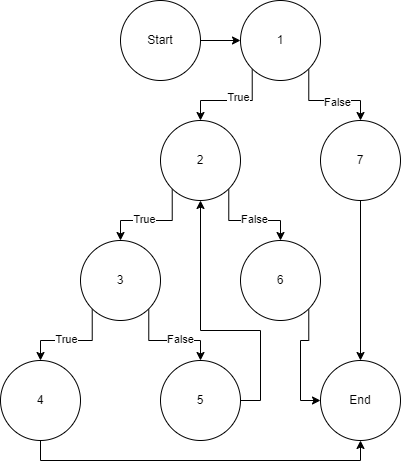

The diagram above was exported from draw.io. Its source (the exported page's mxGraphModel, read from the mxfile embedded in the PNG):
<mxGraphModel dx="955" dy="475" grid="1" gridSize="10" guides="1" tooltips="1" connect="1" arrows="1" fold="1" page="1" pageScale="1" pageWidth="850" pageHeight="1100" math="0" shadow="0">
  <root>
    <mxCell id="0" />
    <mxCell id="1" parent="0" />
    <mxCell id="LsSL7fIQvEVvKGWwV3Pm-54" style="edgeStyle=orthogonalEdgeStyle;rounded=0;orthogonalLoop=1;jettySize=auto;html=1;exitX=1;exitY=0.5;exitDx=0;exitDy=0;entryX=0;entryY=0.5;entryDx=0;entryDy=0;" edge="1" parent="1" source="LsSL7fIQvEVvKGWwV3Pm-3" target="LsSL7fIQvEVvKGWwV3Pm-5">
      <mxGeometry relative="1" as="geometry" />
    </mxCell>
    <mxCell id="LsSL7fIQvEVvKGWwV3Pm-3" value="Start" style="ellipse;whiteSpace=wrap;html=1;aspect=fixed;" vertex="1" parent="1">
      <mxGeometry x="240" y="40" width="80" height="80" as="geometry" />
    </mxCell>
    <mxCell id="LsSL7fIQvEVvKGWwV3Pm-24" style="edgeStyle=orthogonalEdgeStyle;rounded=0;orthogonalLoop=1;jettySize=auto;html=1;exitX=0;exitY=1;exitDx=0;exitDy=0;entryX=0.5;entryY=0;entryDx=0;entryDy=0;" edge="1" parent="1" source="LsSL7fIQvEVvKGWwV3Pm-5" target="LsSL7fIQvEVvKGWwV3Pm-7">
      <mxGeometry relative="1" as="geometry" />
    </mxCell>
    <mxCell id="LsSL7fIQvEVvKGWwV3Pm-25" value="True" style="edgeLabel;html=1;align=center;verticalAlign=middle;resizable=0;points=[];" vertex="1" connectable="0" parent="LsSL7fIQvEVvKGWwV3Pm-24">
      <mxGeometry x="-0.1033" y="-3" relative="1" as="geometry">
        <mxPoint as="offset" />
      </mxGeometry>
    </mxCell>
    <mxCell id="LsSL7fIQvEVvKGWwV3Pm-26" style="edgeStyle=orthogonalEdgeStyle;rounded=0;orthogonalLoop=1;jettySize=auto;html=1;exitX=1;exitY=1;exitDx=0;exitDy=0;entryX=0.5;entryY=0;entryDx=0;entryDy=0;" edge="1" parent="1" source="LsSL7fIQvEVvKGWwV3Pm-5" target="LsSL7fIQvEVvKGWwV3Pm-11">
      <mxGeometry relative="1" as="geometry" />
    </mxCell>
    <mxCell id="LsSL7fIQvEVvKGWwV3Pm-27" value="False" style="edgeLabel;html=1;align=center;verticalAlign=middle;resizable=0;points=[];" vertex="1" connectable="0" parent="LsSL7fIQvEVvKGWwV3Pm-26">
      <mxGeometry x="0.1535" y="-2" relative="1" as="geometry">
        <mxPoint as="offset" />
      </mxGeometry>
    </mxCell>
    <mxCell id="LsSL7fIQvEVvKGWwV3Pm-5" value="1" style="ellipse;whiteSpace=wrap;html=1;aspect=fixed;" vertex="1" parent="1">
      <mxGeometry x="360" y="40" width="80" height="80" as="geometry" />
    </mxCell>
    <mxCell id="LsSL7fIQvEVvKGWwV3Pm-30" style="edgeStyle=orthogonalEdgeStyle;rounded=0;orthogonalLoop=1;jettySize=auto;html=1;exitX=0;exitY=1;exitDx=0;exitDy=0;entryX=0.5;entryY=0;entryDx=0;entryDy=0;" edge="1" parent="1" source="LsSL7fIQvEVvKGWwV3Pm-7" target="LsSL7fIQvEVvKGWwV3Pm-17">
      <mxGeometry relative="1" as="geometry" />
    </mxCell>
    <mxCell id="LsSL7fIQvEVvKGWwV3Pm-33" value="True" style="edgeLabel;html=1;align=center;verticalAlign=middle;resizable=0;points=[];" vertex="1" connectable="0" parent="LsSL7fIQvEVvKGWwV3Pm-30">
      <mxGeometry x="0.1597" y="-1" relative="1" as="geometry">
        <mxPoint as="offset" />
      </mxGeometry>
    </mxCell>
    <mxCell id="LsSL7fIQvEVvKGWwV3Pm-45" style="edgeStyle=orthogonalEdgeStyle;rounded=0;orthogonalLoop=1;jettySize=auto;html=1;exitX=1;exitY=1;exitDx=0;exitDy=0;entryX=0.5;entryY=0;entryDx=0;entryDy=0;" edge="1" parent="1" source="LsSL7fIQvEVvKGWwV3Pm-7" target="LsSL7fIQvEVvKGWwV3Pm-44">
      <mxGeometry relative="1" as="geometry" />
    </mxCell>
    <mxCell id="LsSL7fIQvEVvKGWwV3Pm-46" value="False" style="edgeLabel;html=1;align=center;verticalAlign=middle;resizable=0;points=[];" vertex="1" connectable="0" parent="LsSL7fIQvEVvKGWwV3Pm-45">
      <mxGeometry x="0.1056" y="1" relative="1" as="geometry">
        <mxPoint as="offset" />
      </mxGeometry>
    </mxCell>
    <mxCell id="LsSL7fIQvEVvKGWwV3Pm-7" value="2" style="ellipse;whiteSpace=wrap;html=1;aspect=fixed;" vertex="1" parent="1">
      <mxGeometry x="280" y="160" width="80" height="80" as="geometry" />
    </mxCell>
    <mxCell id="LsSL7fIQvEVvKGWwV3Pm-48" style="edgeStyle=orthogonalEdgeStyle;rounded=0;orthogonalLoop=1;jettySize=auto;html=1;exitX=0.5;exitY=1;exitDx=0;exitDy=0;entryX=0.5;entryY=0;entryDx=0;entryDy=0;" edge="1" parent="1" source="LsSL7fIQvEVvKGWwV3Pm-11" target="LsSL7fIQvEVvKGWwV3Pm-13">
      <mxGeometry relative="1" as="geometry" />
    </mxCell>
    <mxCell id="LsSL7fIQvEVvKGWwV3Pm-11" value="7" style="ellipse;whiteSpace=wrap;html=1;aspect=fixed;" vertex="1" parent="1">
      <mxGeometry x="440" y="160" width="80" height="80" as="geometry" />
    </mxCell>
    <mxCell id="LsSL7fIQvEVvKGWwV3Pm-13" value="End" style="ellipse;whiteSpace=wrap;html=1;aspect=fixed;" vertex="1" parent="1">
      <mxGeometry x="440" y="400" width="80" height="80" as="geometry" />
    </mxCell>
    <mxCell id="LsSL7fIQvEVvKGWwV3Pm-35" style="edgeStyle=orthogonalEdgeStyle;rounded=0;orthogonalLoop=1;jettySize=auto;html=1;exitX=0;exitY=1;exitDx=0;exitDy=0;entryX=0.5;entryY=0;entryDx=0;entryDy=0;" edge="1" parent="1" source="LsSL7fIQvEVvKGWwV3Pm-17" target="LsSL7fIQvEVvKGWwV3Pm-34">
      <mxGeometry relative="1" as="geometry" />
    </mxCell>
    <mxCell id="LsSL7fIQvEVvKGWwV3Pm-36" value="True" style="edgeLabel;html=1;align=center;verticalAlign=middle;resizable=0;points=[];" vertex="1" connectable="0" parent="LsSL7fIQvEVvKGWwV3Pm-35">
      <mxGeometry x="0.121" y="-1" relative="1" as="geometry">
        <mxPoint as="offset" />
      </mxGeometry>
    </mxCell>
    <mxCell id="LsSL7fIQvEVvKGWwV3Pm-38" style="edgeStyle=orthogonalEdgeStyle;rounded=0;orthogonalLoop=1;jettySize=auto;html=1;exitX=1;exitY=1;exitDx=0;exitDy=0;entryX=0.5;entryY=0;entryDx=0;entryDy=0;" edge="1" parent="1" source="LsSL7fIQvEVvKGWwV3Pm-17" target="LsSL7fIQvEVvKGWwV3Pm-37">
      <mxGeometry relative="1" as="geometry" />
    </mxCell>
    <mxCell id="LsSL7fIQvEVvKGWwV3Pm-39" value="False" style="edgeLabel;html=1;align=center;verticalAlign=middle;resizable=0;points=[];" vertex="1" connectable="0" parent="LsSL7fIQvEVvKGWwV3Pm-38">
      <mxGeometry x="0.2077" y="1" relative="1" as="geometry">
        <mxPoint as="offset" />
      </mxGeometry>
    </mxCell>
    <mxCell id="LsSL7fIQvEVvKGWwV3Pm-17" value="3" style="ellipse;whiteSpace=wrap;html=1;aspect=fixed;" vertex="1" parent="1">
      <mxGeometry x="200" y="280" width="80" height="80" as="geometry" />
    </mxCell>
    <mxCell id="LsSL7fIQvEVvKGWwV3Pm-56" style="edgeStyle=orthogonalEdgeStyle;rounded=0;orthogonalLoop=1;jettySize=auto;html=1;exitX=0.5;exitY=1;exitDx=0;exitDy=0;entryX=0.5;entryY=1;entryDx=0;entryDy=0;" edge="1" parent="1" source="LsSL7fIQvEVvKGWwV3Pm-34" target="LsSL7fIQvEVvKGWwV3Pm-13">
      <mxGeometry relative="1" as="geometry" />
    </mxCell>
    <mxCell id="LsSL7fIQvEVvKGWwV3Pm-34" value="4" style="ellipse;whiteSpace=wrap;html=1;aspect=fixed;" vertex="1" parent="1">
      <mxGeometry x="120" y="400" width="80" height="80" as="geometry" />
    </mxCell>
    <mxCell id="LsSL7fIQvEVvKGWwV3Pm-55" style="edgeStyle=orthogonalEdgeStyle;rounded=0;orthogonalLoop=1;jettySize=auto;html=1;exitX=1;exitY=0.5;exitDx=0;exitDy=0;entryX=0.5;entryY=1;entryDx=0;entryDy=0;" edge="1" parent="1" source="LsSL7fIQvEVvKGWwV3Pm-37" target="LsSL7fIQvEVvKGWwV3Pm-7">
      <mxGeometry relative="1" as="geometry">
        <Array as="points">
          <mxPoint x="380" y="440" />
          <mxPoint x="380" y="370" />
          <mxPoint x="320" y="370" />
        </Array>
      </mxGeometry>
    </mxCell>
    <mxCell id="LsSL7fIQvEVvKGWwV3Pm-37" value="5" style="ellipse;whiteSpace=wrap;html=1;aspect=fixed;" vertex="1" parent="1">
      <mxGeometry x="280" y="400" width="80" height="80" as="geometry" />
    </mxCell>
    <mxCell id="LsSL7fIQvEVvKGWwV3Pm-47" style="edgeStyle=orthogonalEdgeStyle;rounded=0;orthogonalLoop=1;jettySize=auto;html=1;exitX=1;exitY=1;exitDx=0;exitDy=0;entryX=0;entryY=0.5;entryDx=0;entryDy=0;" edge="1" parent="1" source="LsSL7fIQvEVvKGWwV3Pm-44" target="LsSL7fIQvEVvKGWwV3Pm-13">
      <mxGeometry relative="1" as="geometry" />
    </mxCell>
    <mxCell id="LsSL7fIQvEVvKGWwV3Pm-44" value="6" style="ellipse;whiteSpace=wrap;html=1;aspect=fixed;" vertex="1" parent="1">
      <mxGeometry x="360" y="280" width="80" height="80" as="geometry" />
    </mxCell>
  </root>
</mxGraphModel>